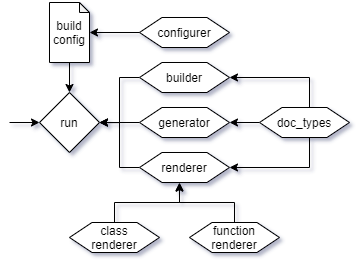

The diagram above was exported from draw.io. Its source (the exported page's mxGraphModel, read from the mxfile embedded in the PNG):
<mxGraphModel dx="825" dy="477" grid="1" gridSize="10" guides="1" tooltips="1" connect="1" arrows="1" fold="1" page="1" pageScale="1" pageWidth="850" pageHeight="1100" math="0" shadow="0">
  <root>
    <mxCell id="0" />
    <mxCell id="1" parent="0" />
    <mxCell id="EhVt6jVrlTCod4jm6H5U-1" value="run" style="rhombus;whiteSpace=wrap;html=1;" vertex="1" parent="1">
      <mxGeometry x="130" y="250" width="60" height="60" as="geometry" />
    </mxCell>
    <mxCell id="EhVt6jVrlTCod4jm6H5U-11" style="edgeStyle=orthogonalEdgeStyle;rounded=0;orthogonalLoop=1;jettySize=auto;html=1;exitX=0;exitY=0.5;exitDx=0;exitDy=0;" edge="1" parent="1" source="EhVt6jVrlTCod4jm6H5U-3">
      <mxGeometry relative="1" as="geometry">
        <mxPoint x="190" y="280.1428571428571" as="targetPoint" />
      </mxGeometry>
    </mxCell>
    <mxCell id="EhVt6jVrlTCod4jm6H5U-3" value="generator" style="shape=hexagon;perimeter=hexagonPerimeter2;whiteSpace=wrap;html=1;" vertex="1" parent="1">
      <mxGeometry x="230" y="265" width="90" height="30" as="geometry" />
    </mxCell>
    <mxCell id="EhVt6jVrlTCod4jm6H5U-10" style="edgeStyle=orthogonalEdgeStyle;rounded=0;orthogonalLoop=1;jettySize=auto;html=1;exitX=0;exitY=0.5;exitDx=0;exitDy=0;entryX=1;entryY=0.5;entryDx=0;entryDy=0;" edge="1" parent="1" source="EhVt6jVrlTCod4jm6H5U-4" target="EhVt6jVrlTCod4jm6H5U-1">
      <mxGeometry relative="1" as="geometry" />
    </mxCell>
    <mxCell id="EhVt6jVrlTCod4jm6H5U-4" value="builder" style="shape=hexagon;perimeter=hexagonPerimeter2;whiteSpace=wrap;html=1;" vertex="1" parent="1">
      <mxGeometry x="230" y="220" width="90" height="30" as="geometry" />
    </mxCell>
    <mxCell id="EhVt6jVrlTCod4jm6H5U-12" style="edgeStyle=orthogonalEdgeStyle;rounded=0;orthogonalLoop=1;jettySize=auto;html=1;" edge="1" parent="1" source="EhVt6jVrlTCod4jm6H5U-5">
      <mxGeometry relative="1" as="geometry">
        <mxPoint x="190" y="280" as="targetPoint" />
        <Array as="points">
          <mxPoint x="210" y="325" />
          <mxPoint x="210" y="280" />
        </Array>
      </mxGeometry>
    </mxCell>
    <mxCell id="EhVt6jVrlTCod4jm6H5U-5" value="renderer" style="shape=hexagon;perimeter=hexagonPerimeter2;whiteSpace=wrap;html=1;" vertex="1" parent="1">
      <mxGeometry x="230" y="310" width="90" height="30" as="geometry" />
    </mxCell>
    <mxCell id="EhVt6jVrlTCod4jm6H5U-6" value="" style="endArrow=classic;html=1;entryX=0;entryY=0.5;entryDx=0;entryDy=0;" edge="1" parent="1" target="EhVt6jVrlTCod4jm6H5U-1">
      <mxGeometry width="50" height="50" relative="1" as="geometry">
        <mxPoint x="100" y="280" as="sourcePoint" />
        <mxPoint x="450" y="580" as="targetPoint" />
      </mxGeometry>
    </mxCell>
    <mxCell id="EhVt6jVrlTCod4jm6H5U-9" style="edgeStyle=orthogonalEdgeStyle;rounded=0;orthogonalLoop=1;jettySize=auto;html=1;entryX=0.5;entryY=0;entryDx=0;entryDy=0;" edge="1" parent="1" source="EhVt6jVrlTCod4jm6H5U-7" target="EhVt6jVrlTCod4jm6H5U-1">
      <mxGeometry relative="1" as="geometry" />
    </mxCell>
    <mxCell id="EhVt6jVrlTCod4jm6H5U-7" value="build&lt;br&gt;config" style="shape=note;whiteSpace=wrap;html=1;backgroundOutline=1;darkOpacity=0.05;size=10;" vertex="1" parent="1">
      <mxGeometry x="140" y="160" width="40" height="60" as="geometry" />
    </mxCell>
    <mxCell id="EhVt6jVrlTCod4jm6H5U-15" style="edgeStyle=orthogonalEdgeStyle;rounded=0;orthogonalLoop=1;jettySize=auto;html=1;entryX=0.444;entryY=1.024;entryDx=0;entryDy=0;entryPerimeter=0;" edge="1" parent="1" source="EhVt6jVrlTCod4jm6H5U-13" target="EhVt6jVrlTCod4jm6H5U-5">
      <mxGeometry relative="1" as="geometry" />
    </mxCell>
    <mxCell id="EhVt6jVrlTCod4jm6H5U-13" value="class&lt;br&gt;renderer" style="shape=hexagon;perimeter=hexagonPerimeter2;whiteSpace=wrap;html=1;" vertex="1" parent="1">
      <mxGeometry x="160" y="380" width="90" height="30" as="geometry" />
    </mxCell>
    <mxCell id="EhVt6jVrlTCod4jm6H5U-16" style="edgeStyle=orthogonalEdgeStyle;rounded=0;orthogonalLoop=1;jettySize=auto;html=1;" edge="1" parent="1" source="EhVt6jVrlTCod4jm6H5U-14">
      <mxGeometry relative="1" as="geometry">
        <mxPoint x="270" y="340" as="targetPoint" />
        <Array as="points">
          <mxPoint x="325" y="360" />
          <mxPoint x="270" y="360" />
        </Array>
      </mxGeometry>
    </mxCell>
    <mxCell id="EhVt6jVrlTCod4jm6H5U-14" value="function&lt;br&gt;renderer" style="shape=hexagon;perimeter=hexagonPerimeter2;whiteSpace=wrap;html=1;" vertex="1" parent="1">
      <mxGeometry x="280" y="380" width="90" height="30" as="geometry" />
    </mxCell>
    <mxCell id="EhVt6jVrlTCod4jm6H5U-18" style="edgeStyle=orthogonalEdgeStyle;rounded=0;orthogonalLoop=1;jettySize=auto;html=1;entryX=1;entryY=0.5;entryDx=0;entryDy=0;entryPerimeter=0;" edge="1" parent="1" source="EhVt6jVrlTCod4jm6H5U-17" target="EhVt6jVrlTCod4jm6H5U-7">
      <mxGeometry relative="1" as="geometry" />
    </mxCell>
    <mxCell id="EhVt6jVrlTCod4jm6H5U-17" value="configurer" style="shape=hexagon;perimeter=hexagonPerimeter2;whiteSpace=wrap;html=1;" vertex="1" parent="1">
      <mxGeometry x="230" y="175" width="90" height="30" as="geometry" />
    </mxCell>
    <mxCell id="EhVt6jVrlTCod4jm6H5U-20" style="edgeStyle=orthogonalEdgeStyle;rounded=0;orthogonalLoop=1;jettySize=auto;html=1;entryX=1;entryY=0.5;entryDx=0;entryDy=0;" edge="1" parent="1" source="EhVt6jVrlTCod4jm6H5U-19" target="EhVt6jVrlTCod4jm6H5U-4">
      <mxGeometry relative="1" as="geometry">
        <Array as="points">
          <mxPoint x="400" y="280" />
          <mxPoint x="400" y="235" />
        </Array>
      </mxGeometry>
    </mxCell>
    <mxCell id="EhVt6jVrlTCod4jm6H5U-21" style="edgeStyle=orthogonalEdgeStyle;rounded=0;orthogonalLoop=1;jettySize=auto;html=1;entryX=1;entryY=0.5;entryDx=0;entryDy=0;" edge="1" parent="1" source="EhVt6jVrlTCod4jm6H5U-19" target="EhVt6jVrlTCod4jm6H5U-3">
      <mxGeometry relative="1" as="geometry" />
    </mxCell>
    <mxCell id="EhVt6jVrlTCod4jm6H5U-22" style="edgeStyle=orthogonalEdgeStyle;rounded=0;orthogonalLoop=1;jettySize=auto;html=1;entryX=1;entryY=0.5;entryDx=0;entryDy=0;" edge="1" parent="1" source="EhVt6jVrlTCod4jm6H5U-19" target="EhVt6jVrlTCod4jm6H5U-5">
      <mxGeometry relative="1" as="geometry">
        <Array as="points">
          <mxPoint x="400" y="280" />
          <mxPoint x="400" y="325" />
        </Array>
      </mxGeometry>
    </mxCell>
    <mxCell id="EhVt6jVrlTCod4jm6H5U-19" value="doc_types" style="shape=hexagon;perimeter=hexagonPerimeter2;whiteSpace=wrap;html=1;" vertex="1" parent="1">
      <mxGeometry x="350" y="265" width="90" height="30" as="geometry" />
    </mxCell>
  </root>
</mxGraphModel>